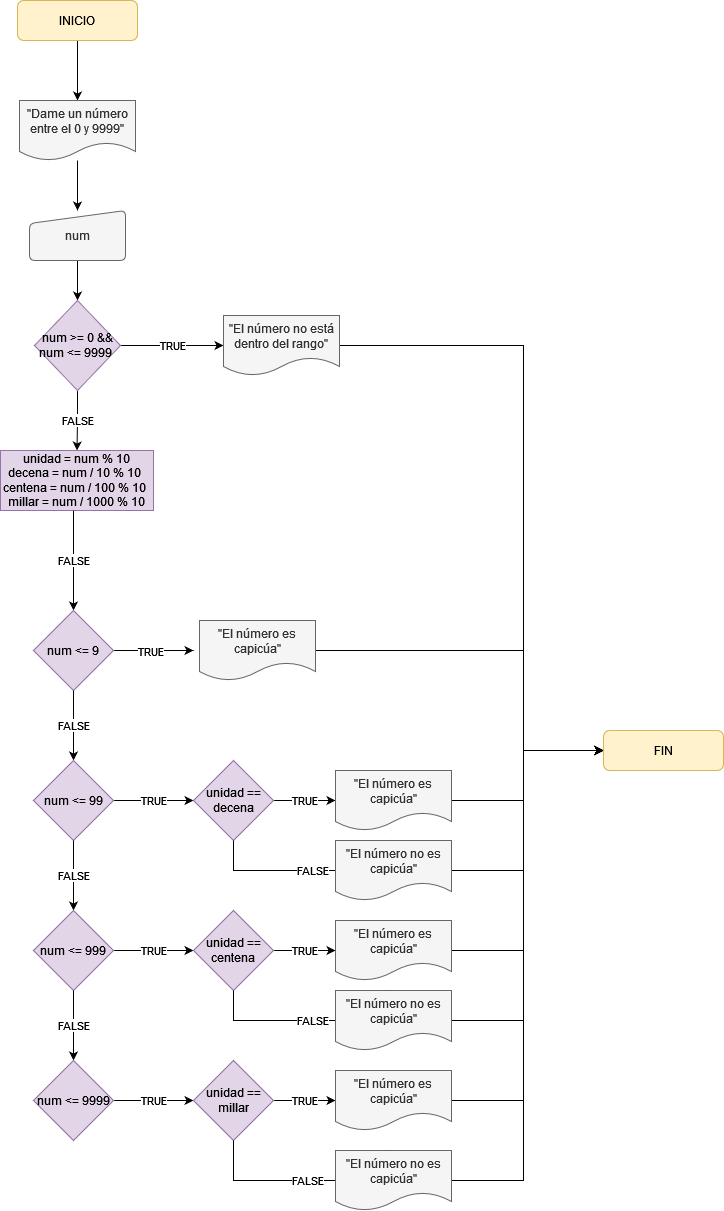

The diagram above was exported from draw.io. Its source (the exported page's mxGraphModel, read from the mxfile embedded in the PNG):
<mxGraphModel dx="1422" dy="772" grid="1" gridSize="10" guides="1" tooltips="1" connect="1" arrows="1" fold="1" page="1" pageScale="1" pageWidth="827" pageHeight="1169" math="0" shadow="0">
  <root>
    <mxCell id="WIyWlLk6GJQsqaUBKTNV-0" />
    <mxCell id="WIyWlLk6GJQsqaUBKTNV-1" parent="WIyWlLk6GJQsqaUBKTNV-0" />
    <mxCell id="w_yI_g9-XE7NeLL3MiOI-2" value="" style="edgeStyle=orthogonalEdgeStyle;rounded=0;orthogonalLoop=1;jettySize=auto;html=1;" parent="WIyWlLk6GJQsqaUBKTNV-1" source="WIyWlLk6GJQsqaUBKTNV-3" target="w_yI_g9-XE7NeLL3MiOI-1" edge="1">
      <mxGeometry relative="1" as="geometry" />
    </mxCell>
    <mxCell id="WIyWlLk6GJQsqaUBKTNV-3" value="INICIO" style="rounded=1;whiteSpace=wrap;html=1;fontSize=12;glass=0;strokeWidth=1;shadow=0;fillColor=#fff2cc;strokeColor=#d6b656;" parent="WIyWlLk6GJQsqaUBKTNV-1" vertex="1">
      <mxGeometry x="354" y="140" width="120" height="40" as="geometry" />
    </mxCell>
    <mxCell id="w_yI_g9-XE7NeLL3MiOI-17" value="" style="edgeStyle=orthogonalEdgeStyle;rounded=0;orthogonalLoop=1;jettySize=auto;html=1;" parent="WIyWlLk6GJQsqaUBKTNV-1" source="w_yI_g9-XE7NeLL3MiOI-1" target="w_yI_g9-XE7NeLL3MiOI-16" edge="1">
      <mxGeometry relative="1" as="geometry" />
    </mxCell>
    <mxCell id="w_yI_g9-XE7NeLL3MiOI-1" value="&quot;Dame un número entre el 0 y 9999&quot;" style="shape=document;whiteSpace=wrap;html=1;boundedLbl=1;fillColor=#f5f5f5;fontColor=#333333;strokeColor=#666666;" parent="WIyWlLk6GJQsqaUBKTNV-1" vertex="1">
      <mxGeometry x="356" y="240" width="116" height="60" as="geometry" />
    </mxCell>
    <mxCell id="w_yI_g9-XE7NeLL3MiOI-19" value="" style="edgeStyle=orthogonalEdgeStyle;rounded=0;orthogonalLoop=1;jettySize=auto;html=1;" parent="WIyWlLk6GJQsqaUBKTNV-1" source="w_yI_g9-XE7NeLL3MiOI-16" target="w_yI_g9-XE7NeLL3MiOI-18" edge="1">
      <mxGeometry relative="1" as="geometry" />
    </mxCell>
    <mxCell id="w_yI_g9-XE7NeLL3MiOI-16" value="num" style="html=1;strokeWidth=1;shape=manualInput;whiteSpace=wrap;rounded=1;size=13;arcSize=11;fillColor=#f5f5f5;strokeColor=#666666;fontColor=#333333;" parent="WIyWlLk6GJQsqaUBKTNV-1" vertex="1">
      <mxGeometry x="366" y="350" width="96" height="50" as="geometry" />
    </mxCell>
    <mxCell id="w_yI_g9-XE7NeLL3MiOI-21" value="TRUE" style="edgeStyle=orthogonalEdgeStyle;rounded=0;orthogonalLoop=1;jettySize=auto;html=1;" parent="WIyWlLk6GJQsqaUBKTNV-1" source="w_yI_g9-XE7NeLL3MiOI-18" target="w_yI_g9-XE7NeLL3MiOI-20" edge="1">
      <mxGeometry relative="1" as="geometry" />
    </mxCell>
    <mxCell id="w_yI_g9-XE7NeLL3MiOI-23" value="FALSE" style="edgeStyle=orthogonalEdgeStyle;rounded=0;orthogonalLoop=1;jettySize=auto;html=1;" parent="WIyWlLk6GJQsqaUBKTNV-1" source="w_yI_g9-XE7NeLL3MiOI-18" target="w_yI_g9-XE7NeLL3MiOI-22" edge="1">
      <mxGeometry relative="1" as="geometry" />
    </mxCell>
    <mxCell id="w_yI_g9-XE7NeLL3MiOI-18" value="num &amp;gt;= 0 &amp;amp;&amp;amp; num &amp;lt;= 9999&amp;nbsp;" style="rhombus;whiteSpace=wrap;html=1;strokeColor=#9673a6;strokeWidth=1;fillColor=#e1d5e7;" parent="WIyWlLk6GJQsqaUBKTNV-1" vertex="1">
      <mxGeometry x="371" y="440" width="86" height="90" as="geometry" />
    </mxCell>
    <mxCell id="w_yI_g9-XE7NeLL3MiOI-68" style="edgeStyle=orthogonalEdgeStyle;rounded=0;orthogonalLoop=1;jettySize=auto;html=1;entryX=0;entryY=0.5;entryDx=0;entryDy=0;" parent="WIyWlLk6GJQsqaUBKTNV-1" source="w_yI_g9-XE7NeLL3MiOI-20" target="w_yI_g9-XE7NeLL3MiOI-67" edge="1">
      <mxGeometry relative="1" as="geometry">
        <Array as="points">
          <mxPoint x="860" y="485" />
          <mxPoint x="860" y="890" />
        </Array>
      </mxGeometry>
    </mxCell>
    <mxCell id="w_yI_g9-XE7NeLL3MiOI-20" value="&quot;El número no está dentro del rango&quot;" style="shape=document;whiteSpace=wrap;html=1;boundedLbl=1;fillColor=#f5f5f5;fontColor=#333333;strokeColor=#666666;" parent="WIyWlLk6GJQsqaUBKTNV-1" vertex="1">
      <mxGeometry x="560" y="455" width="116" height="60" as="geometry" />
    </mxCell>
    <mxCell id="w_yI_g9-XE7NeLL3MiOI-22" value="unidad = num % 10&lt;br&gt;decena = num / 10 % 10&amp;nbsp;&lt;br&gt;centena = num / 100 % 10&amp;nbsp;&lt;br&gt;millar = num / 1000 % 10" style="whiteSpace=wrap;html=1;fillColor=#e1d5e7;strokeColor=#9673a6;strokeWidth=1;" parent="WIyWlLk6GJQsqaUBKTNV-1" vertex="1">
      <mxGeometry x="337" y="590" width="153" height="60" as="geometry" />
    </mxCell>
    <mxCell id="w_yI_g9-XE7NeLL3MiOI-30" value="FALSE" style="edgeStyle=orthogonalEdgeStyle;rounded=0;orthogonalLoop=1;jettySize=auto;html=1;" parent="WIyWlLk6GJQsqaUBKTNV-1" target="w_yI_g9-XE7NeLL3MiOI-29" edge="1">
      <mxGeometry relative="1" as="geometry">
        <mxPoint x="410.0000000000002" y="650" as="sourcePoint" />
      </mxGeometry>
    </mxCell>
    <mxCell id="w_yI_g9-XE7NeLL3MiOI-32" value="" style="edgeStyle=orthogonalEdgeStyle;rounded=0;orthogonalLoop=1;jettySize=auto;html=1;" parent="WIyWlLk6GJQsqaUBKTNV-1" source="w_yI_g9-XE7NeLL3MiOI-29" edge="1">
      <mxGeometry relative="1" as="geometry">
        <mxPoint x="530" y="790" as="targetPoint" />
      </mxGeometry>
    </mxCell>
    <mxCell id="w_yI_g9-XE7NeLL3MiOI-33" value="TRUE" style="edgeLabel;html=1;align=center;verticalAlign=middle;resizable=0;points=[];" parent="w_yI_g9-XE7NeLL3MiOI-32" connectable="0" vertex="1">
      <mxGeometry x="0.2" y="-4" relative="1" as="geometry">
        <mxPoint x="-12" y="-4" as="offset" />
      </mxGeometry>
    </mxCell>
    <mxCell id="w_yI_g9-XE7NeLL3MiOI-29" value="num &amp;lt;= 9" style="rhombus;whiteSpace=wrap;html=1;fillColor=#e1d5e7;strokeColor=#9673a6;strokeWidth=1;" parent="WIyWlLk6GJQsqaUBKTNV-1" vertex="1">
      <mxGeometry x="370" y="750" width="80" height="80" as="geometry" />
    </mxCell>
    <mxCell id="w_yI_g9-XE7NeLL3MiOI-69" style="edgeStyle=orthogonalEdgeStyle;rounded=0;orthogonalLoop=1;jettySize=auto;html=1;entryX=0;entryY=0.5;entryDx=0;entryDy=0;" parent="WIyWlLk6GJQsqaUBKTNV-1" source="w_yI_g9-XE7NeLL3MiOI-34" target="w_yI_g9-XE7NeLL3MiOI-67" edge="1">
      <mxGeometry relative="1" as="geometry">
        <Array as="points">
          <mxPoint x="860" y="790" />
          <mxPoint x="860" y="890" />
        </Array>
      </mxGeometry>
    </mxCell>
    <mxCell id="w_yI_g9-XE7NeLL3MiOI-34" value="&quot;El número es capicúa&quot;" style="shape=document;whiteSpace=wrap;html=1;boundedLbl=1;fillColor=#f5f5f5;fontColor=#333333;strokeColor=#666666;" parent="WIyWlLk6GJQsqaUBKTNV-1" vertex="1">
      <mxGeometry x="536" y="760" width="116" height="60" as="geometry" />
    </mxCell>
    <mxCell id="w_yI_g9-XE7NeLL3MiOI-35" value="FALSE" style="edgeStyle=orthogonalEdgeStyle;rounded=0;orthogonalLoop=1;jettySize=auto;html=1;" parent="WIyWlLk6GJQsqaUBKTNV-1" target="w_yI_g9-XE7NeLL3MiOI-36" edge="1">
      <mxGeometry relative="1" as="geometry">
        <mxPoint x="410" y="830" as="sourcePoint" />
      </mxGeometry>
    </mxCell>
    <mxCell id="w_yI_g9-XE7NeLL3MiOI-38" value="TRUE" style="edgeStyle=orthogonalEdgeStyle;rounded=0;orthogonalLoop=1;jettySize=auto;html=1;" parent="WIyWlLk6GJQsqaUBKTNV-1" source="w_yI_g9-XE7NeLL3MiOI-36" target="w_yI_g9-XE7NeLL3MiOI-37" edge="1">
      <mxGeometry relative="1" as="geometry" />
    </mxCell>
    <mxCell id="w_yI_g9-XE7NeLL3MiOI-36" value="num &amp;lt;= 99" style="rhombus;whiteSpace=wrap;html=1;fillColor=#e1d5e7;strokeColor=#9673a6;strokeWidth=1;" parent="WIyWlLk6GJQsqaUBKTNV-1" vertex="1">
      <mxGeometry x="370" y="900" width="80" height="80" as="geometry" />
    </mxCell>
    <mxCell id="w_yI_g9-XE7NeLL3MiOI-41" value="TRUE" style="edgeStyle=orthogonalEdgeStyle;rounded=0;orthogonalLoop=1;jettySize=auto;html=1;" parent="WIyWlLk6GJQsqaUBKTNV-1" source="w_yI_g9-XE7NeLL3MiOI-37" target="w_yI_g9-XE7NeLL3MiOI-39" edge="1">
      <mxGeometry relative="1" as="geometry" />
    </mxCell>
    <mxCell id="w_yI_g9-XE7NeLL3MiOI-37" value="unidad == decena" style="rhombus;whiteSpace=wrap;html=1;fillColor=#e1d5e7;strokeColor=#9673a6;strokeWidth=1;" parent="WIyWlLk6GJQsqaUBKTNV-1" vertex="1">
      <mxGeometry x="530" y="900" width="80" height="80" as="geometry" />
    </mxCell>
    <mxCell id="w_yI_g9-XE7NeLL3MiOI-70" style="edgeStyle=orthogonalEdgeStyle;rounded=0;orthogonalLoop=1;jettySize=auto;html=1;entryX=0;entryY=0.5;entryDx=0;entryDy=0;" parent="WIyWlLk6GJQsqaUBKTNV-1" source="w_yI_g9-XE7NeLL3MiOI-39" target="w_yI_g9-XE7NeLL3MiOI-67" edge="1">
      <mxGeometry relative="1" as="geometry">
        <Array as="points">
          <mxPoint x="860" y="940" />
          <mxPoint x="860" y="890" />
        </Array>
      </mxGeometry>
    </mxCell>
    <mxCell id="w_yI_g9-XE7NeLL3MiOI-39" value="&quot;El número es capicúa&quot;" style="shape=document;whiteSpace=wrap;html=1;boundedLbl=1;fillColor=#f5f5f5;fontColor=#333333;strokeColor=#666666;" parent="WIyWlLk6GJQsqaUBKTNV-1" vertex="1">
      <mxGeometry x="672" y="910" width="116" height="60" as="geometry" />
    </mxCell>
    <mxCell id="w_yI_g9-XE7NeLL3MiOI-42" value="FALSE" style="edgeStyle=orthogonalEdgeStyle;rounded=0;orthogonalLoop=1;jettySize=auto;html=1;" parent="WIyWlLk6GJQsqaUBKTNV-1" target="w_yI_g9-XE7NeLL3MiOI-44" edge="1">
      <mxGeometry relative="1" as="geometry">
        <mxPoint x="410" y="980" as="sourcePoint" />
      </mxGeometry>
    </mxCell>
    <mxCell id="w_yI_g9-XE7NeLL3MiOI-43" value="TRUE" style="edgeStyle=orthogonalEdgeStyle;rounded=0;orthogonalLoop=1;jettySize=auto;html=1;" parent="WIyWlLk6GJQsqaUBKTNV-1" source="w_yI_g9-XE7NeLL3MiOI-44" target="w_yI_g9-XE7NeLL3MiOI-46" edge="1">
      <mxGeometry relative="1" as="geometry" />
    </mxCell>
    <mxCell id="w_yI_g9-XE7NeLL3MiOI-44" value="num &amp;lt;= 999" style="rhombus;whiteSpace=wrap;html=1;fillColor=#e1d5e7;strokeColor=#9673a6;strokeWidth=1;" parent="WIyWlLk6GJQsqaUBKTNV-1" vertex="1">
      <mxGeometry x="370" y="1050" width="80" height="80" as="geometry" />
    </mxCell>
    <mxCell id="w_yI_g9-XE7NeLL3MiOI-45" value="TRUE" style="edgeStyle=orthogonalEdgeStyle;rounded=0;orthogonalLoop=1;jettySize=auto;html=1;" parent="WIyWlLk6GJQsqaUBKTNV-1" source="w_yI_g9-XE7NeLL3MiOI-46" target="w_yI_g9-XE7NeLL3MiOI-47" edge="1">
      <mxGeometry relative="1" as="geometry" />
    </mxCell>
    <mxCell id="w_yI_g9-XE7NeLL3MiOI-46" value="unidad == centena" style="rhombus;whiteSpace=wrap;html=1;fillColor=#e1d5e7;strokeColor=#9673a6;strokeWidth=1;" parent="WIyWlLk6GJQsqaUBKTNV-1" vertex="1">
      <mxGeometry x="530" y="1050" width="80" height="80" as="geometry" />
    </mxCell>
    <mxCell id="w_yI_g9-XE7NeLL3MiOI-72" style="edgeStyle=orthogonalEdgeStyle;rounded=0;orthogonalLoop=1;jettySize=auto;html=1;entryX=0;entryY=0.5;entryDx=0;entryDy=0;" parent="WIyWlLk6GJQsqaUBKTNV-1" source="w_yI_g9-XE7NeLL3MiOI-47" target="w_yI_g9-XE7NeLL3MiOI-67" edge="1">
      <mxGeometry relative="1" as="geometry">
        <Array as="points">
          <mxPoint x="860" y="1090" />
          <mxPoint x="860" y="890" />
        </Array>
      </mxGeometry>
    </mxCell>
    <mxCell id="w_yI_g9-XE7NeLL3MiOI-47" value="&quot;El número es capicúa&quot;" style="shape=document;whiteSpace=wrap;html=1;boundedLbl=1;fillColor=#f5f5f5;fontColor=#333333;strokeColor=#666666;" parent="WIyWlLk6GJQsqaUBKTNV-1" vertex="1">
      <mxGeometry x="672" y="1060" width="116" height="60" as="geometry" />
    </mxCell>
    <mxCell id="w_yI_g9-XE7NeLL3MiOI-48" value="FALSE" style="edgeStyle=orthogonalEdgeStyle;rounded=0;orthogonalLoop=1;jettySize=auto;html=1;" parent="WIyWlLk6GJQsqaUBKTNV-1" target="w_yI_g9-XE7NeLL3MiOI-50" edge="1">
      <mxGeometry relative="1" as="geometry">
        <mxPoint x="410" y="1130" as="sourcePoint" />
      </mxGeometry>
    </mxCell>
    <mxCell id="w_yI_g9-XE7NeLL3MiOI-49" value="TRUE" style="edgeStyle=orthogonalEdgeStyle;rounded=0;orthogonalLoop=1;jettySize=auto;html=1;" parent="WIyWlLk6GJQsqaUBKTNV-1" source="w_yI_g9-XE7NeLL3MiOI-50" target="w_yI_g9-XE7NeLL3MiOI-52" edge="1">
      <mxGeometry relative="1" as="geometry" />
    </mxCell>
    <mxCell id="w_yI_g9-XE7NeLL3MiOI-50" value="num &amp;lt;= 9999" style="rhombus;whiteSpace=wrap;html=1;fillColor=#e1d5e7;strokeColor=#9673a6;strokeWidth=1;" parent="WIyWlLk6GJQsqaUBKTNV-1" vertex="1">
      <mxGeometry x="370" y="1200" width="80" height="80" as="geometry" />
    </mxCell>
    <mxCell id="w_yI_g9-XE7NeLL3MiOI-51" value="TRUE" style="edgeStyle=orthogonalEdgeStyle;rounded=0;orthogonalLoop=1;jettySize=auto;html=1;" parent="WIyWlLk6GJQsqaUBKTNV-1" source="w_yI_g9-XE7NeLL3MiOI-52" target="w_yI_g9-XE7NeLL3MiOI-53" edge="1">
      <mxGeometry relative="1" as="geometry" />
    </mxCell>
    <mxCell id="w_yI_g9-XE7NeLL3MiOI-52" value="unidad == millar" style="rhombus;whiteSpace=wrap;html=1;fillColor=#e1d5e7;strokeColor=#9673a6;strokeWidth=1;" parent="WIyWlLk6GJQsqaUBKTNV-1" vertex="1">
      <mxGeometry x="530" y="1200" width="80" height="80" as="geometry" />
    </mxCell>
    <mxCell id="w_yI_g9-XE7NeLL3MiOI-74" style="edgeStyle=orthogonalEdgeStyle;rounded=0;orthogonalLoop=1;jettySize=auto;html=1;entryX=0;entryY=0.5;entryDx=0;entryDy=0;" parent="WIyWlLk6GJQsqaUBKTNV-1" source="w_yI_g9-XE7NeLL3MiOI-53" target="w_yI_g9-XE7NeLL3MiOI-67" edge="1">
      <mxGeometry relative="1" as="geometry">
        <Array as="points">
          <mxPoint x="860" y="1240" />
          <mxPoint x="860" y="890" />
        </Array>
      </mxGeometry>
    </mxCell>
    <mxCell id="w_yI_g9-XE7NeLL3MiOI-53" value="&quot;El número es capicúa&quot;" style="shape=document;whiteSpace=wrap;html=1;boundedLbl=1;fillColor=#f5f5f5;fontColor=#333333;strokeColor=#666666;" parent="WIyWlLk6GJQsqaUBKTNV-1" vertex="1">
      <mxGeometry x="672" y="1210" width="116" height="60" as="geometry" />
    </mxCell>
    <mxCell id="w_yI_g9-XE7NeLL3MiOI-57" value="FALSE" style="edgeStyle=orthogonalEdgeStyle;rounded=0;orthogonalLoop=1;jettySize=auto;html=1;" parent="WIyWlLk6GJQsqaUBKTNV-1" source="w_yI_g9-XE7NeLL3MiOI-52" edge="1">
      <mxGeometry relative="1" as="geometry">
        <mxPoint x="728" y="1219.9999999999998" as="sourcePoint" />
        <mxPoint x="728" y="1289.9999999999998" as="targetPoint" />
        <Array as="points">
          <mxPoint x="570" y="1320" />
          <mxPoint x="728" y="1320" />
        </Array>
      </mxGeometry>
    </mxCell>
    <mxCell id="w_yI_g9-XE7NeLL3MiOI-75" style="edgeStyle=orthogonalEdgeStyle;rounded=0;orthogonalLoop=1;jettySize=auto;html=1;entryX=0;entryY=0.5;entryDx=0;entryDy=0;" parent="WIyWlLk6GJQsqaUBKTNV-1" source="w_yI_g9-XE7NeLL3MiOI-58" target="w_yI_g9-XE7NeLL3MiOI-67" edge="1">
      <mxGeometry relative="1" as="geometry">
        <Array as="points">
          <mxPoint x="860" y="1320" />
          <mxPoint x="860" y="890" />
        </Array>
      </mxGeometry>
    </mxCell>
    <mxCell id="w_yI_g9-XE7NeLL3MiOI-58" value="&quot;El número no es capicúa&quot;" style="shape=document;whiteSpace=wrap;html=1;boundedLbl=1;fillColor=#f5f5f5;fontColor=#333333;strokeColor=#666666;" parent="WIyWlLk6GJQsqaUBKTNV-1" vertex="1">
      <mxGeometry x="672" y="1290" width="116" height="60" as="geometry" />
    </mxCell>
    <mxCell id="w_yI_g9-XE7NeLL3MiOI-59" value="FALSE" style="edgeStyle=orthogonalEdgeStyle;rounded=0;orthogonalLoop=1;jettySize=auto;html=1;" parent="WIyWlLk6GJQsqaUBKTNV-1" edge="1">
      <mxGeometry relative="1" as="geometry">
        <mxPoint x="570" y="1130" as="sourcePoint" />
        <mxPoint x="728" y="1129.9999999999998" as="targetPoint" />
        <Array as="points">
          <mxPoint x="570" y="1160" />
          <mxPoint x="728" y="1160" />
        </Array>
      </mxGeometry>
    </mxCell>
    <mxCell id="w_yI_g9-XE7NeLL3MiOI-73" style="edgeStyle=orthogonalEdgeStyle;rounded=0;orthogonalLoop=1;jettySize=auto;html=1;entryX=0;entryY=0.5;entryDx=0;entryDy=0;" parent="WIyWlLk6GJQsqaUBKTNV-1" source="w_yI_g9-XE7NeLL3MiOI-60" target="w_yI_g9-XE7NeLL3MiOI-67" edge="1">
      <mxGeometry relative="1" as="geometry">
        <Array as="points">
          <mxPoint x="860" y="1160" />
          <mxPoint x="860" y="890" />
        </Array>
      </mxGeometry>
    </mxCell>
    <mxCell id="w_yI_g9-XE7NeLL3MiOI-60" value="&quot;El número no es capicúa&quot;" style="shape=document;whiteSpace=wrap;html=1;boundedLbl=1;fillColor=#f5f5f5;fontColor=#333333;strokeColor=#666666;" parent="WIyWlLk6GJQsqaUBKTNV-1" vertex="1">
      <mxGeometry x="672" y="1130" width="116" height="60" as="geometry" />
    </mxCell>
    <mxCell id="w_yI_g9-XE7NeLL3MiOI-61" value="FALSE" style="edgeStyle=orthogonalEdgeStyle;rounded=0;orthogonalLoop=1;jettySize=auto;html=1;" parent="WIyWlLk6GJQsqaUBKTNV-1" edge="1">
      <mxGeometry relative="1" as="geometry">
        <mxPoint x="570" y="980" as="sourcePoint" />
        <mxPoint x="728" y="979.9999999999998" as="targetPoint" />
        <Array as="points">
          <mxPoint x="570" y="1010" />
          <mxPoint x="728" y="1010" />
        </Array>
      </mxGeometry>
    </mxCell>
    <mxCell id="w_yI_g9-XE7NeLL3MiOI-71" style="edgeStyle=orthogonalEdgeStyle;rounded=0;orthogonalLoop=1;jettySize=auto;html=1;entryX=0;entryY=0.5;entryDx=0;entryDy=0;" parent="WIyWlLk6GJQsqaUBKTNV-1" source="w_yI_g9-XE7NeLL3MiOI-62" target="w_yI_g9-XE7NeLL3MiOI-67" edge="1">
      <mxGeometry relative="1" as="geometry">
        <Array as="points">
          <mxPoint x="860" y="1010" />
          <mxPoint x="860" y="890" />
        </Array>
      </mxGeometry>
    </mxCell>
    <mxCell id="w_yI_g9-XE7NeLL3MiOI-62" value="&quot;El número no es capicúa&quot;" style="shape=document;whiteSpace=wrap;html=1;boundedLbl=1;fillColor=#f5f5f5;fontColor=#333333;strokeColor=#666666;" parent="WIyWlLk6GJQsqaUBKTNV-1" vertex="1">
      <mxGeometry x="672" y="980" width="116" height="60" as="geometry" />
    </mxCell>
    <mxCell id="w_yI_g9-XE7NeLL3MiOI-67" value="FIN" style="rounded=1;whiteSpace=wrap;html=1;fontSize=12;glass=0;strokeWidth=1;shadow=0;fillColor=#fff2cc;strokeColor=#d6b656;" parent="WIyWlLk6GJQsqaUBKTNV-1" vertex="1">
      <mxGeometry x="940" y="870" width="120" height="40" as="geometry" />
    </mxCell>
  </root>
</mxGraphModel>